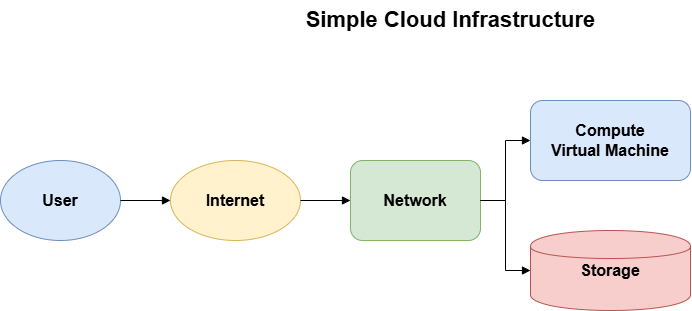

The diagram above was exported from draw.io. Its source (the exported page's mxGraphModel, read from the mxfile embedded in the PNG):
<mxGraphModel dx="1717" dy="890" grid="1" gridSize="10" guides="1" tooltips="1" connect="1" arrows="1" fold="1" page="1" pageScale="1" pageWidth="1169" pageHeight="827" math="0" shadow="0">
  <root>
    <mxCell id="0" />
    <mxCell id="1" parent="0" />
    <mxCell id="title" parent="1" style="text;html=1;fontSize=22;fontStyle=1;align=center;" value="Simple Cloud Infrastructure" vertex="1">
      <mxGeometry height="40" width="400" x="300" y="40" as="geometry" />
    </mxCell>
    <mxCell id="user" parent="1" style="ellipse;whiteSpace=wrap;html=1;fillColor=#dae8fc;strokeColor=#6c8ebf;fontSize=16;fontStyle=1;" value="User" vertex="1">
      <mxGeometry height="80" width="120" x="50" y="200" as="geometry" />
    </mxCell>
    <mxCell id="internet" parent="1" style="ellipse;whiteSpace=wrap;html=1;fillColor=#fff2cc;strokeColor=#d6b656;fontSize=16;fontStyle=1;" value="Internet" vertex="1">
      <mxGeometry height="80" width="130" x="220" y="200" as="geometry" />
    </mxCell>
    <mxCell id="network" parent="1" style="rounded=1;whiteSpace=wrap;html=1;fillColor=#d5e8d4;strokeColor=#82b366;fontSize=16;fontStyle=1;" value="Network" vertex="1">
      <mxGeometry height="80" width="130" x="400" y="200" as="geometry" />
    </mxCell>
    <mxCell id="compute" parent="1" style="rounded=1;whiteSpace=wrap;html=1;fillColor=#dae8fc;strokeColor=#6c8ebf;fontSize=16;fontStyle=1;" value="Compute&#10;Virtual Machine" vertex="1">
      <mxGeometry height="80" width="160" x="580" y="140" as="geometry" />
    </mxCell>
    <mxCell id="storage" parent="1" style="shape=cylinder;whiteSpace=wrap;html=1;fillColor=#f8cecc;strokeColor=#b85450;fontSize=16;fontStyle=1;" value="Storage" vertex="1">
      <mxGeometry height="80" width="160" x="580" y="270" as="geometry" />
    </mxCell>
    <mxCell id="edge1" edge="1" parent="1" source="user" style="edgeStyle=orthogonalEdgeStyle;rounded=0;html=1;endArrow=block;" target="internet">
      <mxGeometry relative="1" as="geometry" />
    </mxCell>
    <mxCell id="edge2" edge="1" parent="1" source="internet" style="edgeStyle=orthogonalEdgeStyle;rounded=0;html=1;endArrow=block;" target="network">
      <mxGeometry relative="1" as="geometry" />
    </mxCell>
    <mxCell id="edge3" edge="1" parent="1" source="network" style="edgeStyle=orthogonalEdgeStyle;rounded=0;html=1;endArrow=block;" target="compute">
      <mxGeometry relative="1" as="geometry" />
    </mxCell>
    <mxCell id="edge4" edge="1" parent="1" source="network" style="edgeStyle=orthogonalEdgeStyle;rounded=0;html=1;endArrow=block;" target="storage">
      <mxGeometry relative="1" as="geometry" />
    </mxCell>
  </root>
</mxGraphModel>